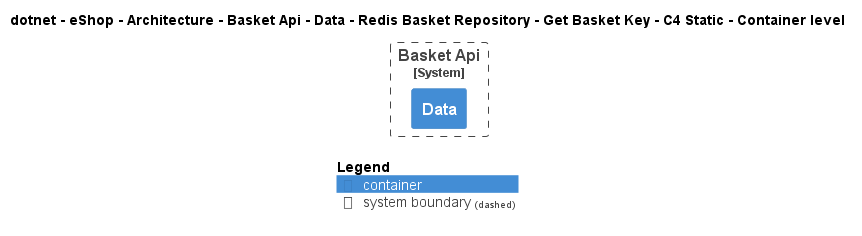

The diagram above was rendered by PlantUML. Its source (embedded in the PNG):
@startuml
!pragma layout smetana
!include ..\..\..\..\..\..\..\..\..\..\..\.c4s\C4_Container.puml

AddElementTag("c4interflow:lifecycle:new", $bgColor=green, $fontColor=#ffffff, $borderColor=green, $shadowing="False")
AddElementTag("c4interflow:lifecycle:changed", $bgColor=orange, $fontColor=#ffffff, $borderColor=orange, $shadowing="False")
AddElementTag("c4interflow:lifecycle:removed", $bgColor=red, $fontColor=#ffffff, $borderColor=red, $shadowing="False")

AddRelTag("c4interflow:lifecycle:new", $textColor=green, $lineColor=green)
AddRelTag("c4interflow:lifecycle:changed", $textColor=orange, $lineColor=orange)
AddRelTag("c4interflow:lifecycle:removed", $textColor=red, $lineColor=red)

SHOW_PERSON_PORTRAIT()
LAYOUT_TOP_DOWN()

skinparam linetype polyline

title dotnet - eShop - Architecture - Basket Api - Data - Redis Basket Repository - Get Basket Key - C4 Static - Container level


System_Boundary(dotnet.eShop.Architecture.SoftwareSystems.BasketApi, "Basket Api") {
    Container(dotnet.eShop.Architecture.SoftwareSystems.BasketApi.Containers.Data, "Data", "", "")
}



SHOW_LEGEND()
@enduml